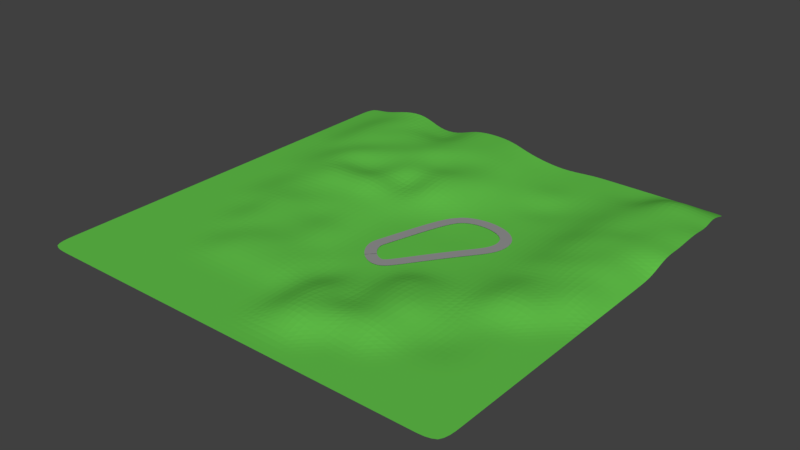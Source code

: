 # Source: Track1.blend  (saved by Blender 2.79.0; exported with 4.5.12 LTS)
import bpy
from mathutils import Matrix  # noqa: F401  (used for matrix-valued properties, if any)

bpy.ops.wm.read_factory_settings(use_empty=True)
scene = bpy.context.scene
scene.name = 'Scene'

# ---- collections
col_collection_1 = bpy.data.collections.new('Collection 1'); scene.collection.children.link(col_collection_1)

# ---- materials (node trees are filled in below, after node groups)
mat_material_002 = bpy.data.materials.new('Material.002')
mat_material_002.alpha_threshold = 0.0
mat_material_002.use_transparent_shadow = False
mat_material_002.diffuse_color = (0.1227, 0.5453, 0.06815, 1.0)
mat_material_002.roughness = 0.5
mat_material_001 = bpy.data.materials.new('Material.001')
mat_material_001.alpha_threshold = 0.0
mat_material_001.use_transparent_shadow = False
mat_material_001.diffuse_color = (0.2982, 0.2982, 0.2982, 1.0)
mat_material_001.roughness = 0.5

# ---- material node trees

# ---- world
world_world = bpy.data.worlds.new('World'); scene.world = world_world
world_world.color = (0.05088, 0.05088, 0.05088)
world_world.use_sun_shadow = False
world_world.sun_shadow_jitter_overblur = 0.0
world_world.cycles.sampling_method = 'MANUAL'

# ---- meshes
me_grid = bpy.data.meshes.new('Grid')
me_grid.from_pydata([(-142.2, -123.7, -0.1032), (-115.6, -123.7, -0.1032), (-88.89, -123.7, -0.1032), (-62.22, -123.7, -0.1032), (-35.56, -123.7, -0.1032), (-8.89, -123.7, -0.1032), (17.78, -123.7, -0.1032), (44.44, -123.7, -0.1032), (71.11, -123.7, -0.1032), (97.78, -123.7, -0.1032), (-142.2, -96.99, -0.1032), (-115.6, -96.99, -0.1032), (-88.89, -96.99, -0.1032), (-62.22, -96.99, -0.1032), (-35.56, -96.99, -0.1032), (-8.476, -96.71, 5.692), (17.78, -96.99, -0.1032), (44.44, -96.99, -0.1032), (71.11, -96.99, -0.1032), (97.78, -96.99, -0.1032), (-142.2, -70.33, -0.1032), (-115.6, -70.33, -0.1032), (-88.89, -70.33, -0.1032), (-62.22, -70.33, 2.425), (-35.56, -70.33, 2.425), (-8.238, -73.18, 5.86), (19.37, -71.94, 4.784), (44.8, -70.08, 0.1444), (71.11, -70.33, -0.1032), (97.78, -70.33, -0.1032), (-142.2, -43.66, -0.1032), (-115.6, -43.66, -0.1032), (-88.33, -46.09, 2.815), (-60.86, -45.04, 1.898), (-35.56, -43.66, -0.1032), (-10.19, -41.95, -0.6946), (16.25, -41.66, 5.129), (44.03, -43.39, 0.3933), (71.11, -43.66, -0.1032), (97.78, -43.66, -0.1032), (-142.2, -16.99, -0.1032), (-115.6, -16.99, -0.1032), (-90.34, -17.74, 3.979), (-63.32, -16.68, 0.6941), (-35.56, -16.99, -0.4614), (-9.135, -16.79, -0.4325), (17.78, -16.99, -0.4614), (44.93, -16.9, 1.271), (69.36, -15.22, 3.995), (97.78, -16.99, -0.1032), (-142.2, 9.675, -0.1032), (-115.6, 9.675, -0.1032), (-88.73, 8.826, 3.22), (-62.16, 9.764, 3.538), (-35.56, 9.675, -0.1032), (-8.89, 9.675, -0.4614), (17.78, 9.675, -0.4614), (44.14, 9.583, 0.9423), (69.41, 8.799, 7.225), (97.78, 9.675, -0.1032), (-142.2, 36.34, -0.1032), (-115.2, 36.47, 1.637), (-89.99, 36.64, 3.064), (-62.51, 36.58, 5.436), (-35.04, 35.78, 7.177), (-8.605, 36.65, 0.5185), (17.78, 36.34, -0.4614), (44.64, 36.23, 1.332), (71.08, 36.84, 5.153), (97.78, 36.34, -0.1032), (-142.2, 63.01, -0.1032), (-114.8, 59.99, 4.999), (-88.71, 62.96, 4.988), (-62.27, 63.05, 5.342), (-34.55, 62.59, 5.274), (-8.369, 63.54, 2.772), (17.96, 61.64, -1.857), (44.32, 62.07, 0.885), (71.32, 61.4, 3.346), (97.92, 61.03, 4.053), (-142.2, 89.67, -0.1032), (-114.3, 89.11, 5.819), (-90.35, 90.29, 6.042), (-63.6, 88.16, 5.719), (-34.59, 89.49, 5.552), (-9.784, 89.85, 2.258), (16.6, 88.38, 0.1669), (44.96, 90.29, 0.9263), (70.82, 90.04, 6.401), (98.56, 89.45, 4.322), (-142.2, 116.3, -0.1032), (-113.4, 113.9, 5.911), (-88.89, 116.3, -0.1032), (-62.39, 116.1, 5.819), (-35.47, 116.3, 5.6), (-9.442, 112.3, 1.295), (17.78, 116.3, -0.1032), (44.44, 116.3, -0.1032), (71.11, 116.3, -0.1032), (97.78, 116.3, -0.1032), (-142.2, -110.3, -0.1032), (-128.9, -123.7, -0.1032), (-115.6, -110.3, -0.1032), (-128.9, -96.99, -0.1032), (-102.2, -123.7, -0.1032), (-88.89, -110.3, -0.1032), (-102.2, -96.99, -0.1032), (-75.56, -123.7, -0.1032), (-62.22, -110.3, -0.1032), (-75.56, -96.99, -0.1032), (-48.89, -123.7, -0.1032), (-35.56, -110.3, -0.1032), (-48.89, -96.99, -0.1032), (-22.22, -123.7, -0.1032), (-8.89, -110.3, -0.1032), (-22.22, -96.99, -0.1032), (4.444, -123.7, -0.1032), (17.78, -110.3, -0.1032), (2.536, -97.91, 7.032), (31.11, -123.7, -0.1032), (44.44, -110.3, -0.1032), (31.11, -96.99, -0.1032), (57.78, -123.7, -0.1032), (71.11, -110.3, -0.1032), (57.78, -96.99, -0.1032), (84.44, -123.7, -0.1032), (97.78, -110.3, -0.1032), (84.44, -96.99, -0.1032), (-142.2, -83.66, -0.1032), (-115.6, -83.66, -0.1032), (-128.9, -70.33, -0.1032), (-88.89, -83.66, -0.1032), (-102.2, -70.33, -0.1032), (-62.22, -83.66, -0.1032), (-75.56, -70.33, 2.425), (-35.56, -83.66, -0.1032), (-48.89, -70.33, 2.425), (-9.21, -83.83, 6.291), (-22.22, -70.33, -0.1032), (19.05, -84.32, 5.032), (4.444, -70.33, -0.1032), (44.44, -83.66, -0.1032), (31.1, -70.41, 5.454), (71.11, -83.66, -0.1032), (55.93, -69.68, -2.085), (97.78, -83.66, -0.1032), (84.44, -70.33, -0.1032), (-142.2, -56.99, -0.1032), (-115.6, -56.99, -0.1032), (-128.9, -43.66, -0.1032), (-88.89, -56.99, -0.1032), (-102.2, -43.66, -0.1032), (-62.47, -56.68, 3.277), (-74.89, -43.85, 1.504), (-35.56, -56.99, 2.425), (-47.01, -45.76, 2.859), (-9.035, -57.19, 0.2525), (-22.22, -43.66, -0.4614), (16.53, -58.54, 5.104), (4.444, -43.66, -0.4614), (44.52, -57.01, 0.06536), (31.33, -43.28, 2.933), (71.11, -56.99, -0.1032), (56.15, -44.44, 1.287), (97.78, -56.99, -0.1032), (84.44, -43.66, -0.1032), (-142.2, -30.33, -0.1032), (-115.6, -30.33, -0.1032), (-128.9, -16.99, -0.1032), (-89.16, -30.47, 3.183), (-102.2, -16.99, 2.425), (-61.14, -30.89, 2.109), (-75.57, -17.06, 2.469), (-35.56, -30.33, -0.4614), (-49.95, -18.31, 2.171), (-8.89, -30.33, -0.4614), (-22.22, -16.99, -0.4614), (17.78, -30.33, -0.1032), (4.444, -16.99, -0.4614), (44.67, -30.16, 0.7845), (31.24, -17.02, -0.1921), (72.85, -28.67, 6.474), (59.05, -16.08, 5.438), (97.78, -30.33, -0.1032), (84.82, -15.96, 5.971), (-142.2, -3.658, -0.1032), (-115.6, -3.658, -0.1032), (-128.9, 9.675, -0.1032), (-89.07, -4.086, 1.676), (-102.1, 9.356, 2.125), (-61.9, -2.774, 2.91), (-75.56, 9.184, 3.391), (-35.56, -3.658, -0.4614), (-49.09, 9.892, 2.018), (-8.89, -3.658, -0.4614), (-22.22, 9.675, -0.4614), (17.78, -3.658, -0.4614), (2.979, 9.417, -1.046), (44.56, -3.6, 0.6694), (31.11, 9.675, -0.4614), (71.3, -3.995, 5.046), (56.06, 9.373, 4.717), (97.78, -3.658, -0.1032), (84.29, 8.477, 4.559), (-142.2, 23.01, -0.1032), (-115.5, 23.04, 1.291), (-128.9, 36.36, 0.03729), (-88.89, 23.01, 7.931), (-100.5, 37.28, 6.358), (-62.19, 22.97, 7.93), (-74.52, 35.04, 3.033), (-34.97, 23.4, 2.237), (-48.89, 36.34, -0.1032), (-8.89, 23.01, -0.5611), (-21.32, 37.07, 3.541), (17.78, 23.01, -0.4614), (4.444, 36.34, -0.5611), (44.46, 22.56, 1.045), (31.11, 36.34, -0.4614), (73.16, 21.68, 6.794), (58.86, 36.08, 6.741), (97.78, 23.01, -0.1032), (82.77, 37.29, 5.301), (-142.2, 49.67, -0.1032), (-115.0, 49.12, 2.114), (-128.7, 62.44, 0.9389), (-90.1, 48.9, 7.083), (-101.3, 61.93, 4.136), (-60.07, 49.49, 6.355), (-72.55, 62.59, 6.444), (-35.94, 50.36, 7.582), (-47.59, 61.5, 3.549), (-8.678, 50.32, 1.614), (-21.0, 62.97, 5.092), (17.8, 49.43, -0.4155), (4.976, 63.03, 0.8175), (44.39, 49.4, 1.036), (30.76, 62.45, -0.6339), (71.17, 52.62, 5.19), (57.28, 61.48, 4.514), (97.87, 49.24, 5.381), (82.87, 63.59, 5.635), (-142.2, 76.34, -0.1032), (-115.7, 76.39, 5.362), (-128.6, 89.59, 1.161), (-89.4, 75.34, 3.77), (-102.3, 87.98, 4.346), (-60.23, 77.35, 7.776), (-73.77, 89.7, 4.972), (-34.45, 76.51, 3.871), (-46.63, 88.63, 6.067), (-8.648, 76.58, 2.557), (-22.53, 89.29, 4.82), (17.45, 76.93, 1.756), (4.357, 89.33, 0.3659), (44.83, 75.66, 0.498), (31.16, 92.19, -0.2844), (71.27, 76.94, 5.144), (57.91, 89.61, 3.63), (98.28, 77.48, 6.35), (85.98, 91.57, 5.288), (-142.2, 103.0, -0.1032), (-114.2, 104.3, 4.293), (-128.3, 112.4, 1.492), (-88.84, 101.2, 3.052), (-101.1, 116.9, 5.549), (-61.92, 101.8, 5.723), (-75.56, 116.3, -0.1032), (-35.48, 102.6, 5.618), (-49.08, 118.8, 5.347), (-9.712, 102.7, 1.427), (-22.72, 112.3, 3.963), (17.78, 103.0, -0.1032), (4.355, 112.6, 0.0255), (44.44, 103.0, -0.1032), (31.11, 116.3, -0.1032), (70.09, 104.2, 7.822), (57.78, 116.3, -0.1032), (96.38, 101.9, 5.79), (84.44, 116.3, -0.1032), (84.73, 104.3, 6.022), (57.78, 103.0, -0.1032), (31.11, 103.0, -0.1032), (4.323, 102.6, -0.05384), (-22.69, 102.0, 4.244), (-48.72, 102.9, 5.645), (-75.56, 103.0, -0.1032), (-99.31, 104.3, 6.182), (-128.6, 102.9, 0.9389), (84.77, 76.51, 5.502), (57.51, 75.45, 3.919), (31.06, 74.9, -1.004), (5.199, 76.54, 1.206), (-21.8, 75.86, 4.535), (-48.8, 77.37, 4.205), (-73.35, 73.79, 5.791), (-101.8, 75.56, 5.851), (-128.9, 76.29, 1.094), (85.69, 50.73, 5.711), (57.7, 49.65, 4.961), (30.93, 49.65, -0.1294), (4.574, 49.73, 0.228), (-21.37, 50.71, 4.806), (-48.78, 50.24, 5.634), (-75.38, 49.83, 3.049), (-100.2, 49.68, 5.871), (-128.8, 49.58, 0.1496), (84.44, 22.05, 5.706), (57.92, 20.68, 5.048), (31.11, 23.01, -0.4614), (4.444, 23.01, -0.4614), (-21.73, 23.44, 0.8046), (-48.69, 23.22, 2.797), (-76.38, 21.99, 7.589), (-101.9, 23.14, 4.031), (-128.9, 23.01, -0.1032), (83.83, -4.564, 6.851), (58.07, -3.107, 2.3), (31.13, -3.665, -0.3765), (4.444, -3.658, -0.4614), (-22.22, -3.658, -0.4614), (-50.11, -2.683, 2.151), (-75.42, -3.147, 2.205), (-102.2, -3.658, 2.425), (-128.9, -3.658, -0.1032), (84.44, -30.33, -0.1032), (57.86, -30.53, 6.112), (31.37, -30.2, 0.3793), (4.444, -30.33, -0.4614), (-22.22, -30.33, -0.4614), (-48.46, -29.35, 3.233), (-74.25, -28.71, 2.328), (-102.2, -30.33, -0.1032), (-128.9, -30.33, -0.1032), (84.44, -56.99, -0.1032), (58.9, -55.88, -1.049), (32.9, -58.36, 6.741), (4.444, -56.99, -0.1032), (-22.18, -58.53, -2.108), (-47.92, -56.47, 2.55), (-75.3, -58.02, 2.699), (-102.2, -56.99, -0.1032), (-128.9, -56.99, -0.1032), (84.44, -83.66, -0.1032), (57.78, -83.66, -0.1032), (30.53, -84.07, 5.604), (6.282, -82.78, 4.832), (-22.22, -83.66, -0.1032), (-48.89, -83.66, -0.1032), (-75.56, -83.66, -0.1032), (-102.2, -83.66, -0.1032), (-128.9, -83.66, -0.1032), (84.44, -110.3, -0.1032), (57.78, -110.3, -0.1032), (31.11, -110.3, -0.1032), (4.444, -110.3, -0.1032), (-22.22, -110.3, -0.1032), (-48.89, -110.3, -0.1032), (-75.56, -110.3, -0.1032), (-102.2, -110.3, -0.1032), (-128.9, -110.3, -0.1032)], [], [(360, 102, 11, 103), (359, 105, 12, 106), (358, 108, 13, 109), (357, 111, 14, 112), (356, 114, 15, 115), (355, 117, 16, 118), (354, 120, 17, 121), (353, 123, 18, 124), (352, 126, 19, 127), (351, 129, 21, 130), (350, 131, 22, 132), (349, 133, 23, 134), (348, 135, 24, 136), (347, 137, 25, 138), (346, 139, 26, 140), (345, 141, 27, 142), (344, 143, 28, 144), (343, 145, 29, 146), (342, 148, 31, 149), (341, 150, 32, 151), (340, 152, 33, 153), (339, 154, 34, 155), (338, 156, 35, 157), (337, 158, 36, 159), (336, 160, 37, 161), (335, 162, 38, 163), (334, 164, 39, 165), (333, 167, 41, 168), (332, 169, 42, 170), (331, 171, 43, 172), (330, 173, 44, 174), (329, 175, 45, 176), (328, 177, 46, 178), (327, 179, 47, 180), (326, 181, 48, 182), (325, 183, 49, 184), (324, 186, 51, 187), (323, 188, 52, 189), (322, 190, 53, 191), (321, 192, 54, 193), (320, 194, 55, 195), (319, 196, 56, 197), (318, 198, 57, 199), (317, 200, 58, 201), (316, 202, 59, 203), (315, 205, 61, 206), (314, 207, 62, 208), (313, 209, 63, 210), (312, 211, 64, 212), (311, 213, 65, 214), (310, 215, 66, 216), (309, 217, 67, 218), (308, 219, 68, 220), (307, 221, 69, 222), (306, 224, 71, 225), (305, 226, 72, 227), (304, 228, 73, 229), (303, 230, 74, 231), (302, 232, 75, 233), (301, 234, 76, 235), (300, 236, 77, 237), (299, 238, 78, 239), (298, 240, 79, 241), (297, 243, 81, 244), (296, 245, 82, 246), (295, 247, 83, 248), (294, 249, 84, 250), (293, 251, 85, 252), (292, 253, 86, 254), (291, 255, 87, 256), (290, 257, 88, 258), (289, 259, 89, 260), (288, 262, 91, 263), (287, 264, 92, 265), (286, 266, 93, 267), (285, 268, 94, 269), (284, 270, 95, 271), (283, 272, 96, 273), (282, 274, 97, 275), (281, 276, 98, 277), (280, 278, 99, 279), (276, 280, 279, 98), (88, 260, 280, 276), (260, 89, 278, 280), (274, 281, 277, 97), (87, 258, 281, 274), (258, 88, 276, 281), (272, 282, 275, 96), (86, 256, 282, 272), (256, 87, 274, 282), (270, 283, 273, 95), (85, 254, 283, 270), (254, 86, 272, 283), (268, 284, 271, 94), (84, 252, 284, 268), (252, 85, 270, 284), (266, 285, 269, 93), (83, 250, 285, 266), (250, 84, 268, 285), (264, 286, 267, 92), (82, 248, 286, 264), (248, 83, 266, 286), (262, 287, 265, 91), (81, 246, 287, 262), (246, 82, 264, 287), (261, 288, 263, 90), (80, 244, 288, 261), (244, 81, 262, 288), (257, 289, 260, 88), (78, 241, 289, 257), (241, 79, 259, 289), (255, 290, 258, 87), (77, 239, 290, 255), (239, 78, 257, 290), (253, 291, 256, 86), (76, 237, 291, 253), (237, 77, 255, 291), (251, 292, 254, 85), (75, 235, 292, 251), (235, 76, 253, 292), (249, 293, 252, 84), (74, 233, 293, 249), (233, 75, 251, 293), (247, 294, 250, 83), (73, 231, 294, 247), (231, 74, 249, 294), (245, 295, 248, 82), (72, 229, 295, 245), (229, 73, 247, 295), (243, 296, 246, 81), (71, 227, 296, 243), (227, 72, 245, 296), (242, 297, 244, 80), (70, 225, 297, 242), (225, 71, 243, 297), (238, 298, 241, 78), (68, 222, 298, 238), (222, 69, 240, 298), (236, 299, 239, 77), (67, 220, 299, 236), (220, 68, 238, 299), (234, 300, 237, 76), (66, 218, 300, 234), (218, 67, 236, 300), (232, 301, 235, 75), (65, 216, 301, 232), (216, 66, 234, 301), (230, 302, 233, 74), (64, 214, 302, 230), (214, 65, 232, 302), (228, 303, 231, 73), (63, 212, 303, 228), (212, 64, 230, 303), (226, 304, 229, 72), (62, 210, 304, 226), (210, 63, 228, 304), (224, 305, 227, 71), (61, 208, 305, 224), (208, 62, 226, 305), (223, 306, 225, 70), (60, 206, 306, 223), (206, 61, 224, 306), (219, 307, 222, 68), (58, 203, 307, 219), (203, 59, 221, 307), (217, 308, 220, 67), (57, 201, 308, 217), (201, 58, 219, 308), (215, 309, 218, 66), (56, 199, 309, 215), (199, 57, 217, 309), (213, 310, 216, 65), (55, 197, 310, 213), (197, 56, 215, 310), (211, 311, 214, 64), (54, 195, 311, 211), (195, 55, 213, 311), (209, 312, 212, 63), (53, 193, 312, 209), (193, 54, 211, 312), (207, 313, 210, 62), (52, 191, 313, 207), (191, 53, 209, 313), (205, 314, 208, 61), (51, 189, 314, 205), (189, 52, 207, 314), (204, 315, 206, 60), (50, 187, 315, 204), (187, 51, 205, 315), (200, 316, 203, 58), (48, 184, 316, 200), (184, 49, 202, 316), (198, 317, 201, 57), (47, 182, 317, 198), (182, 48, 200, 317), (196, 318, 199, 56), (46, 180, 318, 196), (180, 47, 198, 318), (194, 319, 197, 55), (45, 178, 319, 194), (178, 46, 196, 319), (192, 320, 195, 54), (44, 176, 320, 192), (176, 45, 194, 320), (190, 321, 193, 53), (43, 174, 321, 190), (174, 44, 192, 321), (188, 322, 191, 52), (42, 172, 322, 188), (172, 43, 190, 322), (186, 323, 189, 51), (41, 170, 323, 186), (170, 42, 188, 323), (185, 324, 187, 50), (40, 168, 324, 185), (168, 41, 186, 324), (181, 325, 184, 48), (38, 165, 325, 181), (165, 39, 183, 325), (179, 326, 182, 47), (37, 163, 326, 179), (163, 38, 181, 326), (177, 327, 180, 46), (36, 161, 327, 177), (161, 37, 179, 327), (175, 328, 178, 45), (35, 159, 328, 175), (159, 36, 177, 328), (173, 329, 176, 44), (34, 157, 329, 173), (157, 35, 175, 329), (171, 330, 174, 43), (33, 155, 330, 171), (155, 34, 173, 330), (169, 331, 172, 42), (32, 153, 331, 169), (153, 33, 171, 331), (167, 332, 170, 41), (31, 151, 332, 167), (151, 32, 169, 332), (166, 333, 168, 40), (30, 149, 333, 166), (149, 31, 167, 333), (162, 334, 165, 38), (28, 146, 334, 162), (146, 29, 164, 334), (160, 335, 163, 37), (27, 144, 335, 160), (144, 28, 162, 335), (158, 336, 161, 36), (26, 142, 336, 158), (142, 27, 160, 336), (156, 337, 159, 35), (25, 140, 337, 156), (140, 26, 158, 337), (154, 338, 157, 34), (24, 138, 338, 154), (138, 25, 156, 338), (152, 339, 155, 33), (23, 136, 339, 152), (136, 24, 154, 339), (150, 340, 153, 32), (22, 134, 340, 150), (134, 23, 152, 340), (148, 341, 151, 31), (21, 132, 341, 148), (132, 22, 150, 341), (147, 342, 149, 30), (20, 130, 342, 147), (130, 21, 148, 342), (143, 343, 146, 28), (18, 127, 343, 143), (127, 19, 145, 343), (141, 344, 144, 27), (17, 124, 344, 141), (124, 18, 143, 344), (139, 345, 142, 26), (16, 121, 345, 139), (121, 17, 141, 345), (137, 346, 140, 25), (15, 118, 346, 137), (118, 16, 139, 346), (135, 347, 138, 24), (14, 115, 347, 135), (115, 15, 137, 347), (133, 348, 136, 23), (13, 112, 348, 133), (112, 14, 135, 348), (131, 349, 134, 22), (12, 109, 349, 131), (109, 13, 133, 349), (129, 350, 132, 21), (11, 106, 350, 129), (106, 12, 131, 350), (128, 351, 130, 20), (10, 103, 351, 128), (103, 11, 129, 351), (123, 352, 127, 18), (8, 125, 352, 123), (125, 9, 126, 352), (120, 353, 124, 17), (7, 122, 353, 120), (122, 8, 123, 353), (117, 354, 121, 16), (6, 119, 354, 117), (119, 7, 120, 354), (114, 355, 118, 15), (5, 116, 355, 114), (116, 6, 117, 355), (111, 356, 115, 14), (4, 113, 356, 111), (113, 5, 114, 356), (108, 357, 112, 13), (3, 110, 357, 108), (110, 4, 111, 357), (105, 358, 109, 12), (2, 107, 358, 105), (107, 3, 108, 358), (102, 359, 106, 11), (1, 104, 359, 102), (104, 2, 105, 359), (100, 360, 103, 10), (0, 101, 360, 100), (101, 1, 102, 360)])
me_grid.materials.append(mat_material_002)
me_grid.use_remesh_preserve_volume = False
me_grid.use_remesh_preserve_attributes = False
me_grid.use_mirror_vertex_groups = False
me_grid.update()
me_plane = bpy.data.meshes.new('Plane')
me_plane.from_pydata([(-14.68, -28.35, -1.341e-07), (-15.26, -27.77, -2.831e-07), (-18.79, -32.73, 1.341e-07), (-19.62, -31.89, 2.831e-07), (-15.79, -27.16, -2.98e-08), (-20.4, -31.0, 2.98e-08), (-16.3, -26.51, -2.086e-07), (-21.12, -30.08, 2.086e-07), (-16.76, -25.84, -3.874e-07), (-21.79, -29.11, 3.874e-07), (-17.19, -25.14, -2.682e-07), (-22.4, -28.1, 2.682e-07), (-17.57, -24.42, -2.98e-08), (-22.96, -27.05, 2.98e-08), (-17.89, -23.7, -3.576e-07), (-23.45, -25.96, 3.576e-07), (-18.15, -22.98, -1.192e-07), (-23.87, -24.81, 1.192e-07), (-18.35, -22.27, -1.192e-07), (-24.2, -23.6, 1.192e-07), (-18.47, -21.56, -5.96e-08), (-24.42, -22.34, 5.96e-08), (-18.52, -20.89, -2.98e-07), (-24.51, -21.04, 2.98e-07), (-18.47, -20.27, -1.788e-07), (-24.44, -19.68, 1.788e-07), (-18.35, -19.61, -1.192e-07), (-24.23, -18.39, 1.192e-07), (-18.16, -18.79, 0.0), (-23.96, -17.26, 0.0), (-17.91, -17.86, -5.96e-08), (-23.69, -16.26, 5.96e-08), (-17.64, -16.91, -1.192e-07), (-23.42, -15.28, 1.192e-07), (-17.37, -15.96, 0.0), (-23.14, -14.32, 0.0), (-17.1, -15.0, -3.576e-07), (-22.87, -13.35, 3.576e-07), (-16.82, -14.04, -3.576e-07), (-22.59, -12.39, 3.576e-07), (-16.55, -13.08, 5.96e-08), (-22.32, -11.43, -5.96e-08), (-16.27, -12.12, -5.96e-08), (-22.04, -10.47, 5.96e-08), (-16.0, -11.15, -2.98e-07), (-21.77, -9.504, 2.98e-07), (-15.72, -10.19, -1.788e-07), (-21.49, -8.543, 1.788e-07), (-15.45, -9.23, -2.384e-07), (-21.22, -7.582, 2.384e-07), (-15.17, -8.268, 5.96e-08), (-20.94, -6.62, -5.96e-08), (-14.9, -7.307, -4.172e-07), (-20.67, -5.659, 4.172e-07), (-14.62, -6.345, 0.0), (-20.39, -4.697, 0.0), (-14.35, -5.385, 0.0), (-20.12, -3.735, 0.0), (-14.07, -4.424, 0.0), (-19.84, -2.772, 0.0), (-13.8, -3.464, -5.96e-08), (-19.57, -1.809, 5.96e-08), (-13.53, -2.505, -2.98e-07), (-19.29, -0.8452, 2.98e-07), (-13.25, -1.548, -2.98e-07), (-19.01, 0.1191, 2.98e-07), (-12.97, -0.591, -2.384e-07), (-18.73, 1.084, 2.384e-07), (-12.7, 0.3652, 0.0), (-18.45, 2.048, 0.0), (-12.42, 1.32, -1.192e-07), (-18.17, 3.014, 1.192e-07), (-12.13, 2.272, -1.192e-07), (-17.89, 3.979, 1.192e-07), (-11.85, 3.223, -1.192e-07), (-17.6, 4.945, 1.192e-07), (-11.57, 4.173, 0.0), (-17.31, 5.911, 0.0), (-11.28, 5.121, 0.0), (-17.02, 6.877, 0.0), (-10.99, 6.065, 5.96e-08), (-16.72, 7.843, -5.96e-08), (-10.7, 7.009, -1.788e-07), (-16.42, 8.81, 1.788e-07), (-10.4, 7.949, 0.0), (-16.11, 9.777, 0.0), (-10.1, 8.886, -1.788e-07), (-15.8, 10.74, 1.788e-07), (-9.791, 9.819, 0.0), (-15.49, 11.71, 0.0), (-9.482, 10.75, -1.192e-07), (-15.16, 12.68, 1.192e-07), (-9.166, 11.67, 5.96e-08), (-14.83, 13.65, -5.96e-08), (-8.841, 12.59, 0.0), (-14.49, 14.62, 0.0), (-8.512, 13.5, 0.0), (-14.14, 15.58, 0.0), (-8.175, 14.41, 0.0), (-13.78, 16.55, 0.0), (-7.828, 15.3, 0.0), (-13.4, 17.52, 0.0), (-7.469, 16.18, 0.0), (-13.0, 18.5, 0.0), (-7.098, 17.05, 0.0), (-12.59, 19.47, 0.0), (-6.715, 17.9, 0.0), (-12.15, 20.44, 0.0), (-6.318, 18.73, 0.0), (-11.68, 21.41, 0.0), (-5.906, 19.53, 1.192e-07), (-11.19, 22.38, -1.192e-07), (-5.476, 20.31, -4.768e-07), (-10.65, 23.35, 4.768e-07), (-5.025, 21.05, 0.0), (-10.06, 24.32, 0.0), (-4.552, 21.75, 0.0), (-9.409, 25.27, 0.0), (-4.054, 22.4, 0.0), (-8.693, 26.21, 0.0), (-3.53, 23.0, 0.0), (-7.905, 27.11, 0.0), (-2.974, 23.55, -1.192e-07), (-7.045, 27.96, 1.192e-07), (-2.383, 24.06, -1.192e-07), (-6.121, 28.75, 1.192e-07), (-1.754, 24.52, -4.768e-07), (-5.145, 29.47, 4.768e-07), (-1.084, 24.94, -2.384e-07), (-4.129, 30.11, 2.384e-07), (-0.3766, 25.32, 0.0), (-3.084, 30.68, 0.0), (0.3659, 25.67, 0.0), (-2.02, 31.17, 0.0), (1.139, 25.98, 0.0), (-0.9405, 31.61, 0.0), (1.938, 26.25, 0.0), (0.1488, 31.98, 0.0), (2.761, 26.49, 0.0), (1.246, 32.3, 0.0), (3.604, 26.69, 0.0), (2.347, 32.56, 0.0), (4.462, 26.85, 0.0), (3.453, 32.76, 0.0), (5.332, 26.97, 0.0), (4.56, 32.92, 0.0), (6.21, 27.06, 0.0), (5.668, 33.04, 0.0), (7.094, 27.13, -2.384e-07), (6.777, 33.12, 2.384e-07), (7.982, 27.17, -1.192e-07), (7.885, 33.17, 1.192e-07), (8.871, 27.17, 0.0), (8.993, 33.17, 0.0), (9.761, 27.13, 2.384e-07), (10.1, 33.12, -2.384e-07), (10.65, 27.06, 0.0), (11.2, 33.03, 0.0), (11.53, 26.96, 3.576e-07), (12.3, 32.91, -3.576e-07), (12.41, 26.84, 0.0), (13.4, 32.75, 0.0), (13.28, 26.68, 0.0), (14.5, 32.55, 0.0), (14.14, 26.48, 0.0), (15.59, 32.31, 0.0), (14.98, 26.25, 0.0), (16.67, 32.01, 0.0), (15.81, 26.0, 3.576e-07), (17.75, 31.68, -3.576e-07), (16.63, 25.72, 0.0), (18.82, 31.3, 0.0), (17.4, 25.39, 4.768e-07), (19.88, 30.85, -4.768e-07), (18.15, 25.02, 3.576e-07), (20.92, 30.34, -3.576e-07), (18.88, 24.62, 3.576e-07), (21.95, 29.78, -3.576e-07), (19.56, 24.2, 3.576e-07), (22.95, 29.15, -3.576e-07), (20.21, 23.74, 0.0), (23.93, 28.45, 0.0), (20.8, 23.24, 0.0), (24.85, 27.66, 0.0), (21.33, 22.71, 0.0), (25.72, 26.79, 0.0), (21.82, 22.14, 0.0), (26.53, 25.85, 0.0), (22.26, 21.55, 0.0), (27.27, 24.85, 0.0), (22.65, 20.93, 1.192e-07), (27.92, 23.78, -1.192e-07), (22.96, 20.26, 0.0), (28.47, 22.65, 0.0), (23.21, 19.57, 0.0), (28.9, 21.47, 0.0), (23.4, 18.86, -5.96e-08), (29.24, 20.27, 5.96e-08), (23.54, 18.13, 5.96e-08), (29.47, 19.05, -5.96e-08), (23.63, 17.38, 2.384e-07), (29.61, 17.82, -2.384e-07), (23.66, 16.62, 5.96e-08), (29.66, 16.59, -5.96e-08), (23.63, 15.85, 5.96e-08), (29.61, 15.38, -5.96e-08), (23.54, 15.07, 0.0), (29.47, 14.18, 0.0), (23.39, 14.29, 2.384e-07), (29.25, 13.0, -2.384e-07), (23.19, 13.5, 0.0), (28.96, 11.85, 0.0), (22.94, 12.72, 0.0), (28.6, 10.73, 0.0), (22.64, 11.95, 5.96e-08), (28.18, 9.644, -5.96e-08), (22.29, 11.18, 1.49e-07), (27.7, 8.595, -1.49e-07), (21.9, 10.41, 8.941e-08), (27.19, 7.582, -8.941e-08), (21.46, 9.652, 5.96e-08), (26.63, 6.604, -5.96e-08), (20.99, 8.896, 5.96e-08), (26.05, 5.662, -5.96e-08), (20.49, 8.138, -5.96e-08), (25.44, 4.756, 5.96e-08), (19.95, 7.376, 5.96e-08), (24.83, 3.882, -5.96e-08), (19.39, 6.606, 8.941e-08), (24.21, 3.037, -8.941e-08), (18.81, 5.83, 0.0), (23.6, 2.213, 0.0), (18.21, 5.05, 2.98e-07), (22.98, 1.403, -2.98e-07), (17.61, 4.266, 4.172e-07), (22.36, 0.6009, -4.172e-07), (17.0, 3.48, 2.98e-08), (21.75, -0.1943, -2.98e-08), (16.39, 2.691, 1.192e-07), (21.13, -0.985, -1.192e-07), (15.78, 1.898, 4.172e-07), (20.52, -1.773, -4.172e-07), (15.16, 1.103, 1.49e-07), (19.91, -2.561, -1.49e-07), (14.55, 0.3057, 4.172e-07), (19.31, -3.348, -4.172e-07), (13.94, -0.4935, 2.086e-07), (18.7, -4.137, -2.086e-07), (13.33, -1.294, 5.066e-07), (18.1, -4.926, -5.066e-07), (12.72, -2.097, 2.98e-08), (17.5, -5.718, -2.98e-08), (12.11, -2.9, 4.172e-07), (16.9, -6.51, -4.172e-07), (11.51, -3.705, 3.278e-07), (16.31, -7.304, -3.278e-07), (10.9, -4.511, 3.874e-07), (15.71, -8.1, -3.874e-07), (10.3, -5.318, 6.855e-07), (15.12, -8.897, -6.855e-07), (9.702, -6.126, -2.98e-08), (14.53, -9.695, 2.98e-08), (9.105, -6.936, 4.768e-07), (13.94, -10.49, -4.768e-07), (8.509, -7.746, 2.682e-07), (13.35, -11.3, -2.682e-07), (7.914, -8.558, 2.086e-07), (12.76, -12.1, -2.086e-07), (7.321, -9.37, 2.384e-07), (12.17, -12.9, -2.384e-07), (6.731, -10.18, 1.788e-07), (11.59, -13.7, -1.788e-07), (6.141, -11.0, 5.96e-08), (11.01, -14.51, -5.96e-08), (5.554, -11.82, 2.682e-07), (10.43, -15.32, -2.682e-07), (4.968, -12.63, -2.98e-08), (9.846, -16.13, 2.98e-08), (4.384, -13.45, 0.0), (9.268, -16.94, 0.0), (3.801, -14.27, 8.941e-08), (8.691, -17.75, -8.941e-08), (3.22, -15.09, 2.98e-07), (8.115, -18.56, -2.98e-07), (2.64, -15.91, 1.788e-07), (7.539, -19.37, -1.788e-07), (2.062, -16.73, 5.066e-07), (6.965, -20.19, -5.066e-07), (1.485, -17.55, 1.49e-07), (6.39, -21.0, -1.49e-07), (0.9082, -18.37, 3.278e-07), (5.816, -21.82, -3.278e-07), (0.3327, -19.19, 1.192e-07), (5.243, -22.64, -1.192e-07), (-0.242, -20.01, 2.682e-07), (4.669, -23.45, -2.682e-07), (-0.8162, -20.82, 5.066e-07), (4.094, -24.27, -5.066e-07), (-1.39, -21.64, 3.874e-07), (3.519, -25.09, -3.874e-07), (-1.963, -22.46, 2.98e-07), (2.943, -25.91, -2.98e-07), (-2.536, -23.27, -2.98e-08), (2.365, -26.73, 2.98e-08), (-3.11, -24.08, 2.384e-07), (1.783, -27.56, -2.384e-07), (-3.683, -24.89, 8.941e-08), (1.197, -28.38, -8.941e-08), (-4.257, -25.69, 3.874e-07), (0.605, -29.2, -3.874e-07), (-4.831, -26.48, 1.788e-07), (0.003854, -30.03, -1.788e-07), (-5.406, -27.26, 4.47e-07), (-0.6108, -30.86, -4.47e-07), (-5.979, -28.01, 4.47e-07), (-1.249, -31.7, -4.47e-07), (-6.55, -28.72, 4.47e-07), (-1.925, -32.55, -4.47e-07), (-7.109, -29.38, 4.321e-07), (-2.667, -33.41, -4.321e-07), (-7.644, -29.94, 3.278e-07), (-3.513, -34.29, -3.278e-07), (-8.135, -30.36, 1.043e-07), (-4.524, -35.16, -1.043e-07), (-8.567, -30.65, 5.811e-07), (-5.741, -35.94, -5.811e-07), (-8.96, -30.82, 1.527e-07), (-7.148, -36.54, -1.527e-07), (-9.359, -30.9, 2.449e-07), (-8.664, -36.86, -2.449e-07), (-9.826, -30.91, 3.218e-07), (-10.16, -36.9, -3.218e-07), (-10.37, -30.83, 5.467e-07), (-11.57, -36.71, -5.467e-07), (-10.99, -30.66, -2.235e-08), (-12.87, -36.36, 2.235e-08), (-11.64, -30.41, 3.353e-07), (-14.07, -35.89, -3.353e-07), (-12.31, -30.07, 0.0), (-15.18, -35.34, 0.0), (-12.97, -29.68, 3.204e-07), (-16.23, -34.72, -3.204e-07), (-13.62, -29.23, -2.98e-08), (-17.22, -34.03, 2.98e-08), (-14.25, -28.73, -2.086e-07), (-18.15, -33.29, 2.086e-07), (-14.85, -28.19, -2.831e-07), (-19.03, -32.49, 2.831e-07)], [], [(0, 1, 3, 2), (1, 4, 5, 3), (4, 6, 7, 5), (6, 8, 9, 7), (8, 10, 11, 9), (10, 12, 13, 11), (12, 14, 15, 13), (14, 16, 17, 15), (16, 18, 19, 17), (18, 20, 21, 19), (20, 22, 23, 21), (22, 24, 25, 23), (24, 26, 27, 25), (26, 28, 29, 27), (28, 30, 31, 29), (30, 32, 33, 31), (32, 34, 35, 33), (34, 36, 37, 35), (36, 38, 39, 37), (38, 40, 41, 39), (40, 42, 43, 41), (42, 44, 45, 43), (44, 46, 47, 45), (46, 48, 49, 47), (48, 50, 51, 49), (50, 52, 53, 51), (52, 54, 55, 53), (54, 56, 57, 55), (56, 58, 59, 57), (58, 60, 61, 59), (60, 62, 63, 61), (62, 64, 65, 63), (64, 66, 67, 65), (66, 68, 69, 67), (68, 70, 71, 69), (70, 72, 73, 71), (72, 74, 75, 73), (74, 76, 77, 75), (76, 78, 79, 77), (78, 80, 81, 79), (80, 82, 83, 81), (82, 84, 85, 83), (84, 86, 87, 85), (86, 88, 89, 87), (88, 90, 91, 89), (90, 92, 93, 91), (92, 94, 95, 93), (94, 96, 97, 95), (96, 98, 99, 97), (98, 100, 101, 99), (100, 102, 103, 101), (102, 104, 105, 103), (104, 106, 107, 105), (106, 108, 109, 107), (108, 110, 111, 109), (110, 112, 113, 111), (112, 114, 115, 113), (114, 116, 117, 115), (116, 118, 119, 117), (118, 120, 121, 119), (120, 122, 123, 121), (122, 124, 125, 123), (124, 126, 127, 125), (126, 128, 129, 127), (128, 130, 131, 129), (130, 132, 133, 131), (132, 134, 135, 133), (134, 136, 137, 135), (136, 138, 139, 137), (138, 140, 141, 139), (140, 142, 143, 141), (142, 144, 145, 143), (144, 146, 147, 145), (146, 148, 149, 147), (148, 150, 151, 149), (150, 152, 153, 151), (152, 154, 155, 153), (154, 156, 157, 155), (156, 158, 159, 157), (158, 160, 161, 159), (160, 162, 163, 161), (162, 164, 165, 163), (164, 166, 167, 165), (166, 168, 169, 167), (168, 170, 171, 169), (170, 172, 173, 171), (172, 174, 175, 173), (174, 176, 177, 175), (176, 178, 179, 177), (178, 180, 181, 179), (180, 182, 183, 181), (182, 184, 185, 183), (184, 186, 187, 185), (186, 188, 189, 187), (188, 190, 191, 189), (190, 192, 193, 191), (192, 194, 195, 193), (194, 196, 197, 195), (196, 198, 199, 197), (198, 200, 201, 199), (200, 202, 203, 201), (202, 204, 205, 203), (204, 206, 207, 205), (206, 208, 209, 207), (208, 210, 211, 209), (210, 212, 213, 211), (212, 214, 215, 213), (214, 216, 217, 215), (216, 218, 219, 217), (218, 220, 221, 219), (220, 222, 223, 221), (222, 224, 225, 223), (224, 226, 227, 225), (226, 228, 229, 227), (228, 230, 231, 229), (230, 232, 233, 231), (232, 234, 235, 233), (234, 236, 237, 235), (236, 238, 239, 237), (238, 240, 241, 239), (240, 242, 243, 241), (242, 244, 245, 243), (244, 246, 247, 245), (246, 248, 249, 247), (248, 250, 251, 249), (250, 252, 253, 251), (252, 254, 255, 253), (254, 256, 257, 255), (256, 258, 259, 257), (258, 260, 261, 259), (260, 262, 263, 261), (262, 264, 265, 263), (264, 266, 267, 265), (266, 268, 269, 267), (268, 270, 271, 269), (270, 272, 273, 271), (272, 274, 275, 273), (274, 276, 277, 275), (276, 278, 279, 277), (278, 280, 281, 279), (280, 282, 283, 281), (282, 284, 285, 283), (284, 286, 287, 285), (286, 288, 289, 287), (288, 290, 291, 289), (290, 292, 293, 291), (292, 294, 295, 293), (294, 296, 297, 295), (296, 298, 299, 297), (298, 300, 301, 299), (300, 302, 303, 301), (302, 304, 305, 303), (304, 306, 307, 305), (306, 308, 309, 307), (308, 310, 311, 309), (310, 312, 313, 311), (312, 314, 315, 313), (314, 316, 317, 315), (316, 318, 319, 317), (318, 320, 321, 319), (320, 322, 323, 321), (322, 324, 325, 323), (324, 326, 327, 325), (326, 328, 329, 327), (328, 330, 331, 329), (330, 332, 333, 331), (332, 334, 335, 333), (334, 336, 337, 335), (336, 338, 339, 337), (338, 340, 341, 339), (340, 342, 343, 341), (342, 344, 345, 343), (344, 346, 347, 345)])
me_plane.materials.append(mat_material_001)
me_plane.use_remesh_preserve_volume = False
me_plane.use_remesh_preserve_attributes = False
me_plane.use_mirror_vertex_groups = False
me_plane.update()

# ---- objects
ob_terrain = bpy.data.objects.new('Terrain', me_grid)
ob_track = bpy.data.objects.new('Track', me_plane)

# ---- transforms, parenting, visibility, modifiers, constraints
ob_terrain.location = (0.0, 0.0, 0.0)
ob_terrain.lineart.crease_threshold = 0.0
_m = ob_terrain.modifiers.new('Subsurf', 'SUBSURF')
_m.uv_smooth = 'PRESERVE_CORNERS'
_m.quality = 2
_m.show_only_control_edges = False
ob_track.location = (0.0, 0.0, 0.0)
ob_track.lineart.crease_threshold = 0.0

# ---- collection membership
col_collection_1.objects.link(ob_terrain)
col_collection_1.objects.link(ob_track)

# ---- scene / render settings (as saved in the file)
scene.frame_start = 1; scene.frame_end = 250; scene.frame_set(154)
scene.render.engine = 'BLENDER_EEVEE_NEXT'
scene.render.resolution_percentage = 50
scene.render.dither_intensity = 0.0
scene.cycles.use_denoising = False
scene.cycles.samples = 128
scene.cycles.sampling_pattern = 'TABULATED_SOBOL'
scene.cycles.use_adaptive_sampling = False
scene.cycles.use_light_tree = False
scene.cycles.blur_glossy = 0.0
scene.cycles.sample_clamp_indirect = 0.0
scene.view_settings.view_transform = 'Standard'
bpy.context.view_layer.update()

# ---- added for rendering (the .blend has no active camera and no usable light): camera, sun
cam_auto = bpy.data.cameras.new('AutoCamera')
cam_auto.lens = 50.0
cam_auto.sensor_width = 36.0
cam_auto.clip_end = 5551.01
ob_auto_camera = bpy.data.objects.new('AutoCamera', cam_auto)
scene.collection.objects.link(ob_auto_camera)
ob_auto_camera.location = (294.467, -381.982, 255.95)
ob_auto_camera.rotation_euler = (1.09748, -7.21219e-08, 0.694738)
scene.camera = ob_auto_camera
light_auto_sun = bpy.data.lights.new('AutoSun', 'SUN')
light_auto_sun.energy = 3.0
light_auto_sun.angle = 0.0523599
ob_auto_sun = bpy.data.objects.new('AutoSun', light_auto_sun)
scene.collection.objects.link(ob_auto_sun)
ob_auto_sun.rotation_euler = (0.872665, 0.174533, 0.523599)
bpy.context.view_layer.update()
